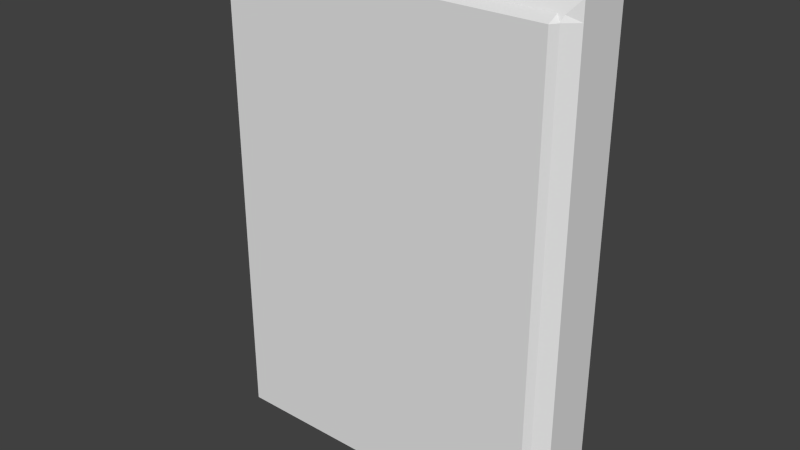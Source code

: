 # Source: sign.blend  (saved by Blender 2.76.0; exported with 4.5.12 LTS)
import bpy
from mathutils import Matrix  # noqa: F401  (used for matrix-valued properties, if any)

bpy.ops.wm.read_factory_settings(use_empty=True)
scene = bpy.context.scene
scene.name = 'Scene'

# ---- collections
col_collection_1 = bpy.data.collections.new('Collection 1'); scene.collection.children.link(col_collection_1)

# ---- materials (node trees are filled in below, after node groups)
mat_material = bpy.data.materials.new('Material')
mat_material.alpha_threshold = 0.0
mat_material.use_transparent_shadow = False
mat_material.roughness = 0.5
mat_material.line_color = (0.0, 0.0, 0.0, 1.0)

# ---- material node trees

# ---- world
world_world = bpy.data.worlds.new('World'); scene.world = world_world
world_world.color = (0.05088, 0.05088, 0.05088)
world_world.use_sun_shadow = False
world_world.sun_shadow_jitter_overblur = 0.0
world_world.cycles.sampling_method = 'MANUAL'
world_world.cycles.sample_map_resolution = 256

# ---- meshes
me_sign = bpy.data.meshes.new('Sign')
me_sign.from_pydata([(4.902, 0.8518, -6.578), (4.563, -0.921, -6.578), (-4.556, -0.9316, -6.578), (-4.916, 0.8518, -6.578), (4.902, 0.8518, 6.545), (4.603, -0.8173, 6.202), (-4.547, -0.8173, 6.202), (-4.916, 0.8518, 6.545), (4.902, -0.6209, -6.578), (-4.916, -0.6209, -6.578), (4.902, -0.6209, 6.545), (-4.916, -0.6209, 6.545), (4.902, 0.8518, 6.054), (4.563, -0.921, 6.054), (-4.556, -0.9316, 6.054), (-4.916, 0.8518, 6.054), (-4.916, -0.6209, 6.054), (4.902, -0.6209, 6.054), (-4.425, 0.8518, -6.578), (-4.425, -1.112, -6.578), (-4.425, 0.8518, 6.545), (-4.425, -0.8173, 6.202), (-4.425, -0.6209, 6.545), (-4.425, -0.6209, -6.578), (-4.425, 0.8518, 6.054), (-4.425, -1.112, 6.054), (4.435, -0.6209, 6.545), (4.435, 0.8518, -6.578), (4.435, -1.112, -6.578), (4.435, 0.8518, 6.545), (4.435, -0.8173, 6.202), (4.435, -0.6209, -6.578), (4.435, 0.8518, 6.054), (4.435, -1.112, 6.054)], [], [(23, 19, 2, 9), (22, 11, 6, 21), (17, 10, 5, 13), (25, 21, 6, 14), (16, 11, 7, 15), (24, 18, 3, 15), (14, 6, 11, 16), (12, 4, 10, 17), (20, 7, 11, 22), (18, 23, 9, 3), (0, 12, 17, 8), (2, 14, 16, 9), (20, 24, 15, 7), (9, 16, 15, 3), (19, 25, 14, 2), (8, 17, 13, 1), (28, 33, 25, 19), (29, 32, 24, 20), (27, 31, 23, 18), (29, 20, 22, 26), (32, 27, 18, 24), (33, 30, 21, 25), (26, 22, 21, 30), (31, 28, 19, 23), (8, 1, 28, 31), (10, 26, 30, 5), (13, 5, 30, 33), (12, 0, 27, 32), (4, 29, 26, 10), (0, 8, 31, 27), (4, 12, 32, 29), (1, 13, 33, 28)])
_uv = me_sign.uv_layers.new(name='UVMap')
_uv.uv.foreach_set('vector', [0.06038, 0.009722, 0.06038, 0.009722, 0.04744, 0.009722, 0.01169, 0.009722, 0.06038, 0.9859, 0.01169, 0.9859, 0.04836, 0.9604, 0.06038, 0.9604, 0.9855, 0.9494, 0.9855, 0.9859, 0.9559, 0.9604, 0.9519, 0.9494, 0.06038, 0.9494, 0.06038, 0.9604, 0.04836, 0.9604, 0.04744, 0.9494, 0.01169, 0.9494, 0.01169, 0.9859, 0.01169, 0.9859, 0.01169, 0.9494, 0.06038, 0.9494, 0.06038, 0.009722, 0.01169, 0.009722, 0.01169, 0.9494, 0.04744, 0.9494, 0.04836, 0.9604, 0.01169, 0.9859, 0.01169, 0.9494, 0.9855, 0.9494, 0.9855, 0.9859, 0.9855, 0.9859, 0.9855, 0.9494, 0.06038, 0.9859, 0.01169, 0.9859, 0.01169, 0.9859, 0.06038, 0.9859, 0.06038, 0.009722, 0.06038, 0.009722, 0.01169, 0.009722, 0.01169, 0.009722, 0.9855, 0.009722, 0.9855, 0.9494, 0.9855, 0.9494, 0.9855, 0.009722, 0.04744, 0.009722, 0.04744, 0.9494, 0.01169, 0.9494, 0.01169, 0.009722, 0.06038, 0.9859, 0.06038, 0.9494, 0.01169, 0.9494, 0.01169, 0.9859, 0.01169, 0.009722, 0.01169, 0.9494, 0.01169, 0.9494, 0.01169, 0.009722, 0.06038, 0.009722, 0.06038, 0.9494, 0.04744, 0.9494, 0.04744, 0.009722, 0.9855, 0.009722, 0.9855, 0.9494, 0.9519, 0.9494, 0.9519, 0.009722, 0.9393, 0.009722, 0.9393, 0.9494, 0.06038, 0.9494, 0.06038, 0.009722, 0.9393, 0.9859, 0.9393, 0.9494, 0.06038, 0.9494, 0.06038, 0.9859, 0.9393, 0.009722, 0.9393, 0.009722, 0.06038, 0.009722, 0.06038, 0.009722, 0.9393, 0.9859, 0.06038, 0.9859, 0.06038, 0.9859, 0.9393, 0.9859, 0.9393, 0.9494, 0.9393, 0.009722, 0.06038, 0.009722, 0.06038, 0.9494, 0.9393, 0.9494, 0.9393, 0.9604, 0.06038, 0.9604, 0.06038, 0.9494, 0.9393, 0.9859, 0.06038, 0.9859, 0.06038, 0.9604, 0.9393, 0.9604, 0.9393, 0.009722, 0.9393, 0.009722, 0.06038, 0.009722, 0.06038, 0.009722, 0.9855, 0.009722, 0.9519, 0.009722, 0.9393, 0.009722, 0.9393, 0.009722, 0.9855, 0.9859, 0.9393, 0.9859, 0.9393, 0.9604, 0.9559, 0.9604, 0.9519, 0.9494, 0.9559, 0.9604, 0.9393, 0.9604, 0.9393, 0.9494, 0.9855, 0.9494, 0.9855, 0.009722, 0.9393, 0.009722, 0.9393, 0.9494, 0.9855, 0.9859, 0.9393, 0.9859, 0.9393, 0.9859, 0.9855, 0.9859, 0.9855, 0.009722, 0.9855, 0.009722, 0.9393, 0.009722, 0.9393, 0.009722, 0.9855, 0.9859, 0.9855, 0.9494, 0.9393, 0.9494, 0.9393, 0.9859, 0.9519, 0.009722, 0.9519, 0.9494, 0.9393, 0.9494, 0.9393, 0.009722])
me_sign.materials.append(mat_material)
me_sign.use_remesh_preserve_volume = False
me_sign.use_remesh_preserve_attributes = False
me_sign.use_mirror_vertex_groups = False
me_sign.update()

# ---- objects
ob_cube = bpy.data.objects.new('Cube', me_sign)

# ---- transforms, parenting, visibility, modifiers, constraints
ob_cube.location = (0.0, 0.0, 0.0)
ob_cube.lock_rotations_4d = False
ob_cube.empty_display_type = 'ARROWS'
ob_cube.lineart.crease_threshold = 0.0

# ---- collection membership
col_collection_1.objects.link(ob_cube)

# ---- scene / render settings (as saved in the file)
scene.frame_start = 1; scene.frame_end = 250; scene.frame_set(1)
scene.render.engine = 'BLENDER_EEVEE_NEXT'
scene.render.resolution_percentage = 50
scene.render.dither_intensity = 0.0
scene.cycles.use_denoising = False
scene.cycles.samples = 10
scene.cycles.sampling_pattern = 'TABULATED_SOBOL'
scene.cycles.light_sampling_threshold = 0.0
scene.cycles.use_adaptive_sampling = False
scene.cycles.use_light_tree = False
scene.cycles.blur_glossy = 0.0
scene.cycles.pixel_filter_type = 'GAUSSIAN'
scene.cycles.sample_clamp_indirect = 0.0
scene.view_settings.view_transform = 'Standard'
bpy.context.view_layer.update()

# ---- added for rendering (the .blend has no active camera and no usable light): camera, sun
cam_auto = bpy.data.cameras.new('AutoCamera')
cam_auto.lens = 50.0
cam_auto.sensor_width = 36.0
cam_auto.clip_end = 1000.0
ob_auto_camera = bpy.data.objects.new('AutoCamera', cam_auto)
scene.collection.objects.link(ob_auto_camera)
ob_auto_camera.location = (15.2647, -18.4564, 12.2014)
ob_auto_camera.rotation_euler = (1.09748, -7.21219e-08, 0.694738)
scene.camera = ob_auto_camera
light_auto_sun = bpy.data.lights.new('AutoSun', 'SUN')
light_auto_sun.energy = 3.0
light_auto_sun.angle = 0.0523599
ob_auto_sun = bpy.data.objects.new('AutoSun', light_auto_sun)
scene.collection.objects.link(ob_auto_sun)
ob_auto_sun.rotation_euler = (0.872665, 0.174533, 0.523599)
bpy.context.view_layer.update()
